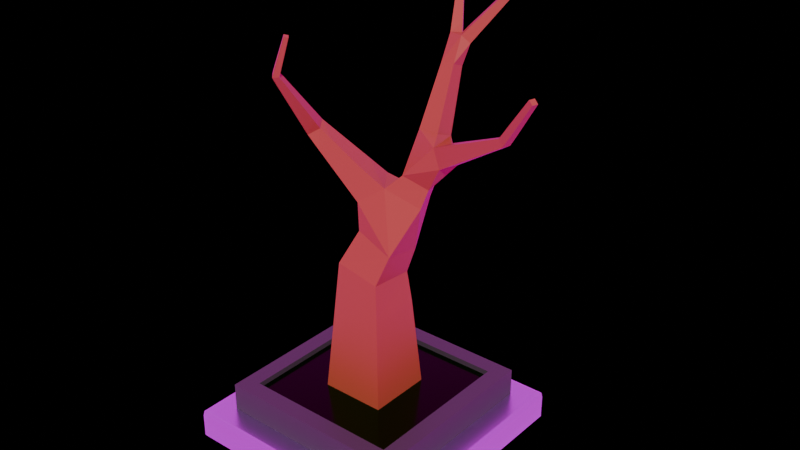 # Source: floor_tile_00_tree.blend  (saved by Blender 4.3.34; exported with 4.5.12 LTS)
import bpy
from mathutils import Matrix  # noqa: F401  (used for matrix-valued properties, if any)

bpy.ops.wm.read_factory_settings(use_empty=True)
scene = bpy.context.scene
scene.name = 'Scene'

# ---- images (referenced by path relative to the original .blend; pixels are not part of the script)
import os
ASSET_DIR = os.environ.get("B2B_ASSET_DIR", "")  # directory of the original .blend (textures are referenced by path, not embedded)
HERE = os.path.dirname(os.path.abspath(__file__))  # packed textures are extracted next to this script under _unpacked/

def load_image(name, relpath, width, height, colorspace="sRGB"):
    """Load a texture the original file referenced (path relative to the .blend, or extracted next to this script)."""
    p = next((c for c in (os.path.join(HERE, relpath), os.path.join(ASSET_DIR, relpath)) if relpath and os.path.exists(c)), "")
    if p:
        img = bpy.data.images.load(p, check_existing=True)
        img.name = name
    else:  # same state as the original file: an image datablock whose file is absent (Cycles renders it pink)
        img = bpy.data.images.new(name, width, height)
        img.source = "FILE"
        img.filepath = "//" + (relpath or name)
    img.colorspace_settings.name = colorspace
    return img
img_container_free_bg_jpg = load_image('container_free_Bg.jpg', 'container_free_Bg.jpg', 1024, 1024, 'sRGB')

# ---- materials (node trees are filled in below, after node groups)
mat_floor_tile_00_base = bpy.data.materials.new('floor_tile_00_base')
mat_potbase = bpy.data.materials.new('PotBase')
mat_tree = bpy.data.materials.new('Tree')
mat_grass = bpy.data.materials.new('Grass')

# ---- material node trees
mat_floor_tile_00_base.use_nodes = True; mat_floor_tile_00_base.node_tree.nodes.clear()
_N = mat_floor_tile_00_base.node_tree.nodes; _L = mat_floor_tile_00_base.node_tree.links
n0 = _N.new('ShaderNodeBsdfPrincipled'); n0.name = 'Principled BSDF'; n0.location = (10, 300)
n0.inputs[0].default_value = (0.628, 0.7393, 0.8, 1.0)
n0.inputs[1].default_value = 1.0
n0.inputs[2].default_value = 0.3
n1 = _N.new('ShaderNodeOutputMaterial'); n1.name = 'Material Output'; n1.location = (300, 300)
_L.new(n0.outputs[0], n1.inputs[0])
n1.is_active_output = True
mat_potbase.use_nodes = True; mat_potbase.node_tree.nodes.clear()
_N = mat_potbase.node_tree.nodes; _L = mat_potbase.node_tree.links
n0 = _N.new('ShaderNodeBsdfPrincipled'); n0.name = 'Principled BSDF'; n0.location = (10, 300)
n0.inputs[0].default_value = (0.04716, 0.04211, 0.0443, 1.0)
n1 = _N.new('ShaderNodeOutputMaterial'); n1.name = 'Material Output'; n1.location = (300, 300)
_L.new(n0.outputs[0], n1.inputs[0])
n1.is_active_output = True
mat_tree.use_nodes = True; mat_tree.node_tree.nodes.clear()
_N = mat_tree.node_tree.nodes; _L = mat_tree.node_tree.links
n0 = _N.new('ShaderNodeBsdfPrincipled'); n0.name = 'Principled BSDF'; n0.location = (10, 300)
n0.inputs[0].default_value = (0.3127, 0.08246, 0.02096, 1.0)
n0.inputs[2].default_value = 0.4638
n1 = _N.new('ShaderNodeOutputMaterial'); n1.name = 'Material Output'; n1.location = (300, 300)
_L.new(n0.outputs[0], n1.inputs[0])
n1.is_active_output = True
mat_grass.use_nodes = True; mat_grass.node_tree.nodes.clear()
_N = mat_grass.node_tree.nodes; _L = mat_grass.node_tree.links
n0 = _N.new('ShaderNodeBsdfPrincipled'); n0.name = 'Principled BSDF'; n0.location = (10, 300)
n0.inputs[0].default_value = (0.007653, 0.1031, 0.0002915, 1.0)
n0.inputs[1].default_value = 1.0
n0.inputs[2].default_value = 0.1522
n1 = _N.new('ShaderNodeOutputMaterial'); n1.name = 'Material Output'; n1.location = (300, 300)
_L.new(n0.outputs[0], n1.inputs[0])
n1.is_active_output = True

# ---- world
world_world = bpy.data.worlds.new('World'); scene.world = world_world
world_world.use_nodes = True; world_world.node_tree.nodes.clear()
_N = world_world.node_tree.nodes; _L = world_world.node_tree.links
n0 = _N.new('ShaderNodeOutputWorld'); n0.name = 'World Output'; n0.location = (552, 361)
n1 = _N.new('ShaderNodeBackground'); n1.name = 'Background'; n1.location = (-140, 248)
n1.inputs[0].default_value = (0.0, 0.0, 0.0, 1.0)
n2 = _N.new('ShaderNodeBackground'); n2.name = 'Background.001'; n2.location = (-168, 393)
n3 = _N.new('ShaderNodeMixShader'); n3.name = 'Mix Shader'; n3.location = (241, 369)
n4 = _N.new('ShaderNodeLightPath'); n4.name = 'Light Path'; n4.location = (-9, 765)
n5 = _N.new('ShaderNodeTexEnvironment'); n5.name = 'Environment Texture'; n5.location = (-448, 353)
n5.image = img_container_free_bg_jpg
n6 = _N.new('ShaderNodeMapping'); n6.name = 'Mapping'; n6.location = (-628, 353)
n7 = _N.new('ShaderNodeTexCoord'); n7.name = 'Texture Coordinate'; n7.location = (-808, 353)
_L.new(n3.outputs[0], n0.inputs[0])
_L.new(n2.outputs[0], n3.inputs[1])
_L.new(n1.outputs[0], n3.inputs[2])
_L.new(n4.outputs[0], n3.inputs[0])
_L.new(n5.outputs[0], n2.inputs[0])
_L.new(n6.outputs[0], n5.inputs[0])
_L.new(n7.outputs[0], n6.inputs[0])
n0.is_active_output = True
world_world.color = (0.05088, 0.05088, 0.05088)
world_world.sun_shadow_jitter_overblur = 0.0

# ---- meshes
me_cube = bpy.data.meshes.new('Cube')
me_cube.from_pydata([(-2.0, -2.0, -0.5), (-2.0, 2.0, -0.5), (2.0, -2.0, -0.5), (2.0, 2.0, -0.5), (-1.613, -1.613, 0.0), (-2.0, -2.0, -0.1), (-1.95, -1.95, 0.0), (-1.95, -1.95, 0.0), (-1.985, -1.985, -0.01464), (-1.613, 1.613, 0.0), (-2.0, 2.0, -0.1), (-1.95, 1.95, 0.0), (-1.95, 1.95, 0.0), (-1.985, 1.985, -0.01464), (1.613, -1.613, 0.0), (2.0, -2.0, -0.1), (1.95, -1.95, 0.0), (1.95, -1.95, 0.0), (1.985, -1.985, -0.01464), (1.613, 1.613, 0.0), (2.0, 2.0, -0.1), (1.95, 1.95, 0.0), (1.95, 1.95, 0.0), (1.985, 1.985, -0.01464), (-1.9, -1.9, 0.0), (-1.9, 1.9, 0.0), (1.9, 1.9, 0.0), (1.9, -1.9, 0.0), (-1.331, -1.331, 0.4742), (-1.331, 1.331, 0.4742), (1.331, 1.331, 0.4742), (1.331, -1.331, 0.4742), (-1.613, -1.613, 0.4742), (-1.613, 1.613, 0.4742), (1.613, 1.613, 0.4742), (1.613, -1.613, 0.4742), (-1.331, -1.331, 0.3819), (-1.331, 1.331, 0.3819), (1.331, 1.331, 0.3819), (1.331, -1.331, 0.3819), (0.5468, -0.5468, 0.3819), (-0.5468, -0.5468, 0.3819), (-0.5468, 0.5468, 0.3819), (0.5468, 0.5468, 0.3819), (0.3778, -0.3841, 2.507), (-0.3719, -0.3782, 2.656), (-0.3778, 0.3841, 2.597), (0.3719, 0.3782, 2.447), (-0.8479, -0.4722, 4.701), (-0.9754, -0.2866, 4.761), (-0.7958, -0.2029, 4.884), (-0.6682, -0.3886, 4.824), (-0.7356, -1.236, 5.823), (-0.7972, -1.167, 5.862), (-0.7216, -1.102, 5.867), (-0.66, -1.17, 5.828), (2.537, -0.1469, 5.339), (2.497, -0.2698, 5.337), (2.418, -0.2449, 5.437), (2.458, -0.122, 5.438), (1.442, 1.379, 6.831), (1.498, 1.293, 6.831), (1.433, 1.25, 6.899), (1.377, 1.337, 6.899), (-0.4995, -1.207, 6.453), (-0.5457, -1.158, 6.469), (-0.4998, -1.109, 6.451), (-0.4536, -1.158, 6.435), (3.071, -0.3764, 6.111), (3.042, -0.4603, 6.109), (2.975, -0.4388, 6.163), (3.004, -0.3548, 6.166), (0.3512, 1.549, 6.702), (0.4482, 1.581, 6.672), (0.4921, 1.504, 6.73), (0.3952, 1.472, 6.76), (0.7989, 2.008, 7.388), (0.8685, 2.015, 7.338), (0.8985, 1.941, 7.369), (0.8289, 1.934, 7.419), (0.4821, -0.4821, 1.235), (-0.4821, -0.4821, 1.235), (-0.4821, 0.4821, 1.235), (0.4821, 0.4821, 1.235), (0.4302, -0.4302, 1.919), (-0.4302, -0.4302, 1.919), (-0.4302, 0.4302, 1.919), (0.4302, 0.4302, 1.919), (0.685, 0.5427, 3.793), (0.8705, 0.07748, 3.793), (0.3463, -0.123, 4.047), (0.2612, 0.3737, 4.0), (0.7977, 0.5558, 4.107), (0.9613, 0.1455, 4.107), (0.5875, -0.003544, 4.289), (0.4239, 0.4068, 4.289), (0.6456, 0.6361, 4.823), (0.982, 0.6308, 4.823), (0.977, 0.3161, 4.941), (0.6407, 0.3214, 4.941), (0.6644, 0.724, 5.105), (0.966, 0.7192, 5.105), (0.9615, 0.437, 5.212), (0.6599, 0.4418, 5.212), (0.6808, 0.8009, 5.353), (0.952, 0.7966, 5.353), (0.948, 0.5429, 5.449), (0.6768, 0.5472, 5.449), (0.6959, 0.8715, 5.58), (0.9391, 0.8676, 5.58), (0.9355, 0.64, 5.666), (0.6923, 0.6439, 5.666), (0.71, 0.9377, 5.794), (0.9271, 0.9343, 5.794), (0.9239, 0.7312, 5.87), (0.7068, 0.7346, 5.87), (0.5359, -0.2492, 2.999), (-0.07513, -0.229, 3.253), (-0.09541, 0.4249, 3.151), (0.5157, 0.4046, 2.898), (-0.05362, -0.2763, 3.759), (-0.229, 0.1548, 3.759), (0.07057, 0.2766, 4.093), (-0.2927, -0.336, 4.043), (-0.4419, 0.03069, 4.043), (-0.187, 0.1344, 4.328), (-0.03785, -0.2324, 4.328), (-0.497, -0.3871, 4.286), (-0.6238, -0.07538, 4.286), (-0.4072, 0.01274, 4.528), (-0.2804, -0.299, 4.528), (-0.6817, -0.4333, 4.505), (-0.7883, -0.1712, 4.505), (-0.6062, -0.09715, 4.709), (-0.4996, -0.3592, 4.709), (-0.8242, -0.6241, 4.923), (-0.9457, -0.4994, 5.033), (-0.7806, -0.3967, 5.099), (-0.6591, -0.5214, 4.99), (-0.8099, -0.7251, 5.071), (-0.9209, -0.6112, 5.171), (-0.7701, -0.5173, 5.232), (-0.6591, -0.6312, 5.132), (-0.7976, -0.812, 5.199), (-0.8996, -0.7073, 5.29), (-0.761, -0.6211, 5.346), (-0.659, -0.7258, 5.255), (-0.7864, -0.8908, 5.314), (-0.8802, -0.7946, 5.399), (-0.7528, -0.7153, 5.45), (-0.659, -0.8116, 5.366), (-0.776, -0.9642, 5.422), (-0.8622, -0.8758, 5.499), (-0.7451, -0.8029, 5.546), (-0.6589, -0.8914, 5.469), (-0.7662, -1.033, 5.523), (-0.8452, -0.9524, 5.594), (-0.7379, -0.8857, 5.637), (-0.6589, -0.9667, 5.566), (-0.7569, -1.1, 5.62), (-0.829, -1.026, 5.685), (-0.731, -0.9645, 5.724), (-0.6589, -1.039, 5.659), (-0.7479, -1.163, 5.713), (-0.8135, -1.096, 5.772), (-0.7244, -1.04, 5.808), (-0.6588, -1.107, 5.749), (1.345, 0.325, 4.56), (1.249, 0.01655, 4.56), (1.106, 0.06095, 4.846), (1.202, 0.3694, 4.846), (1.576, 0.2334, 4.71), (1.492, -0.03887, 4.71), (1.365, 0.0003178, 4.963), (1.45, 0.2726, 4.963), (1.77, 0.1566, 4.837), (1.695, -0.08537, 4.837), (1.583, -0.05055, 5.062), (1.658, 0.1914, 5.062), (1.943, 0.08796, 4.95), (1.876, -0.1269, 4.95), (1.777, -0.09595, 5.149), (1.843, 0.1189, 5.149), (2.102, 0.0249, 5.054), (2.043, -0.165, 5.054), (1.955, -0.1377, 5.23), (2.014, 0.05223, 5.23), (2.251, -0.03407, 5.151), (2.199, -0.2007, 5.151), (2.122, -0.1767, 5.306), (2.173, -0.01009, 5.306), (2.391, -0.08984, 5.243), (2.346, -0.2344, 5.243), (2.279, -0.2136, 5.377), (2.324, -0.06903, 5.377), (0.9504, 1.1, 6.142), (1.046, 0.9542, 6.142), (0.9368, 0.8828, 6.257), (0.8386, 1.035, 6.251), (1.038, 1.15, 6.265), (1.126, 1.015, 6.265), (1.025, 0.9485, 6.372), (0.9371, 1.084, 6.372), (1.116, 1.194, 6.374), (1.198, 1.068, 6.374), (1.104, 1.007, 6.473), (1.022, 1.132, 6.473), (1.187, 1.234, 6.474), (1.264, 1.117, 6.474), (1.176, 1.06, 6.567), (1.1, 1.177, 6.567), (1.255, 1.273, 6.569), (1.326, 1.164, 6.569), (1.245, 1.111, 6.656), (1.174, 1.22, 6.656), (1.319, 1.309, 6.66), (1.386, 1.208, 6.66), (1.31, 1.159, 6.74), (1.244, 1.26, 6.74), (1.382, 1.345, 6.747), (1.443, 1.251, 6.747), (1.373, 1.205, 6.821), (1.312, 1.299, 6.821), (-0.6892, -1.234, 5.95), (-0.7521, -1.167, 5.973), (-0.6895, -1.1, 5.948), (-0.6265, -1.167, 5.926), (-0.6578, -1.23, 6.034), (-0.7179, -1.165, 6.055), (-0.6581, -1.101, 6.031), (-0.5979, -1.166, 6.01), (-0.6288, -1.226, 6.11), (-0.6864, -1.164, 6.131), (-0.6291, -1.103, 6.108), (-0.5715, -1.164, 6.088), (-0.6012, -1.222, 6.183), (-0.6564, -1.163, 6.203), (-0.6015, -1.104, 6.181), (-0.5464, -1.163, 6.162), (-0.5748, -1.218, 6.253), (-0.6276, -1.162, 6.272), (-0.575, -1.105, 6.252), (-0.5222, -1.162, 6.233), (-0.5491, -1.214, 6.322), (-0.5996, -1.16, 6.34), (-0.5493, -1.107, 6.32), (-0.4988, -1.161, 6.302), (-0.524, -1.211, 6.388), (-0.5724, -1.159, 6.405), (-0.5243, -1.108, 6.386), (-0.4759, -1.16, 6.369), (2.629, -0.1859, 5.469), (2.589, -0.3021, 5.466), (2.497, -0.2722, 5.541), (2.537, -0.156, 5.545), (2.695, -0.214, 5.564), (2.656, -0.3255, 5.561), (2.567, -0.2968, 5.633), (2.606, -0.1854, 5.636), (2.755, -0.2399, 5.651), (2.717, -0.347, 5.648), (2.632, -0.3194, 5.718), (2.67, -0.2124, 5.721), (2.812, -0.2645, 5.734), (2.776, -0.3674, 5.731), (2.694, -0.3409, 5.798), (2.73, -0.238, 5.801), (2.866, -0.2881, 5.813), (2.832, -0.387, 5.811), (2.753, -0.3616, 5.875), (2.788, -0.2626, 5.878), (2.919, -0.3109, 5.891), (2.886, -0.406, 5.888), (2.811, -0.3815, 5.95), (2.844, -0.2865, 5.952), (2.971, -0.3332, 5.966), (2.939, -0.4245, 5.963), (2.867, -0.401, 6.022), (2.898, -0.3097, 6.025), (3.022, -0.355, 6.039), (2.991, -0.4426, 6.037), (2.921, -0.4201, 6.094), (2.952, -0.3325, 6.096), (0.6259, 1.048, 6.118), (0.7717, 1.142, 6.118), (0.6898, 0.9486, 6.245), (0.5717, 1.145, 6.231), (0.7062, 1.231, 6.231), (0.7651, 1.14, 6.348), (0.6306, 1.053, 6.348), (0.5234, 1.231, 6.331), (0.6479, 1.311, 6.331), (0.7024, 1.226, 6.439), (0.578, 1.146, 6.439), (0.4787, 1.311, 6.424), (0.5938, 1.385, 6.424), (0.6443, 1.307, 6.524), (0.5292, 1.233, 6.524), (0.4365, 1.387, 6.512), (0.5427, 1.455, 6.512), (0.5893, 1.382, 6.604), (0.4831, 1.314, 6.604), (0.3961, 1.459, 6.596), (0.4939, 1.522, 6.596), (0.5368, 1.455, 6.681), (0.439, 1.392, 6.681), (0.4147, 1.623, 6.81), (0.499, 1.632, 6.75), (0.5353, 1.542, 6.787), (0.451, 1.533, 6.848), (0.4625, 1.671, 6.882), (0.5449, 1.68, 6.823), (0.5804, 1.592, 6.86), (0.498, 1.583, 6.919), (0.5078, 1.716, 6.95), (0.5886, 1.725, 6.892), (0.6233, 1.639, 6.928), (0.5426, 1.63, 6.986), (0.5517, 1.76, 7.016), (0.6308, 1.769, 6.96), (0.6648, 1.684, 6.995), (0.5858, 1.676, 7.051), (0.5946, 1.803, 7.081), (0.672, 1.811, 7.025), (0.7054, 1.729, 7.06), (0.6279, 1.721, 7.115), (0.6366, 1.845, 7.144), (0.7124, 1.853, 7.09), (0.7451, 1.772, 7.123), (0.6693, 1.764, 7.178), (0.6779, 1.887, 7.206), (0.7522, 1.895, 7.153), (0.7842, 1.815, 7.186), (0.7099, 1.808, 7.239), (0.7187, 1.928, 7.267), (0.7914, 1.935, 7.215), (0.8228, 1.858, 7.248), (0.75, 1.85, 7.3), (0.759, 1.968, 7.328), (0.8302, 1.976, 7.277), (0.8608, 1.9, 7.309), (0.7897, 1.892, 7.36)], [], [(4, 14, 35, 32), (3, 20, 15, 2), (0, 5, 10, 1), (1, 10, 20, 3), (24, 25, 11, 6), (6, 11, 12, 7), (7, 12, 13, 8), (8, 13, 10, 5), (25, 26, 21, 11), (11, 21, 22, 12), (12, 22, 23, 13), (13, 23, 20, 10), (26, 27, 16, 21), (21, 16, 17, 22), (22, 17, 18, 23), (23, 18, 15, 20), (27, 24, 6, 16), (16, 6, 7, 17), (17, 7, 8, 18), (18, 8, 5, 15), (2, 15, 5, 0), (4, 9, 25, 24), (9, 19, 26, 25), (19, 14, 27, 26), (14, 4, 24, 27), (28, 31, 39, 36), (19, 9, 33, 34), (14, 19, 34, 35), (9, 4, 32, 33), (28, 29, 33, 32), (29, 30, 34, 33), (30, 31, 35, 34), (31, 28, 32, 35), (38, 37, 36, 39), (30, 29, 37, 38), (31, 30, 38, 39), (29, 28, 36, 37), (100, 101, 97, 96), (95, 96, 92), (95, 92, 88, 91), (94, 95, 91, 90), (93, 94, 90, 89), (119, 118, 88), (92, 93, 89, 88), (168, 94, 93), (47, 44, 84, 87), (46, 47, 87, 86), (45, 46, 86, 85), (44, 45, 85, 84), (87, 84, 80, 83), (170, 167, 97), (197, 114, 196), (86, 87, 83, 82), (85, 86, 82, 81), (84, 85, 81, 80), (169, 98, 99), (83, 80, 40, 43), (284, 198, 195), (198, 285, 197), (82, 83, 43, 42), (81, 82, 42, 41), (80, 81, 41, 40), (90, 116, 89), (79, 78, 77, 76), (167, 168, 93, 92), (112, 283, 284), (99, 96, 95, 94), (71, 70, 69, 68), (67, 66, 65, 64), (118, 91, 88), (118, 122, 91), (122, 90, 91), (97, 167, 92, 96), (120, 116, 90), (120, 117, 116), (169, 99, 94, 168), (121, 118, 117, 120), (121, 122, 118), (63, 62, 61, 60), (119, 88, 89, 116), (115, 114, 197, 285), (112, 284, 195, 113), (169, 170, 97, 98), (283, 112, 115, 285), (113, 195, 196, 114), (101, 102, 98, 97), (102, 103, 99, 98), (103, 100, 96, 99), (104, 105, 101, 100), (105, 106, 102, 101), (106, 107, 103, 102), (107, 104, 100, 103), (108, 109, 105, 104), (109, 110, 106, 105), (110, 111, 107, 106), (111, 108, 104, 107), (112, 113, 109, 108), (113, 114, 110, 109), (114, 115, 111, 110), (115, 112, 108, 111), (116, 117, 45, 44), (117, 118, 46, 45), (118, 119, 47, 46), (119, 116, 44, 47), (123, 124, 121, 120), (124, 125, 122, 121), (125, 126, 90, 122), (126, 123, 120, 90), (127, 128, 124, 123), (128, 129, 125, 124), (129, 130, 126, 125), (130, 127, 123, 126), (131, 132, 128, 127), (132, 133, 129, 128), (133, 134, 130, 129), (134, 131, 127, 130), (48, 49, 132, 131), (49, 50, 133, 132), (50, 51, 134, 133), (51, 48, 131, 134), (135, 136, 49, 48), (136, 137, 50, 49), (137, 138, 51, 50), (138, 135, 48, 51), (139, 140, 136, 135), (140, 141, 137, 136), (141, 142, 138, 137), (142, 139, 135, 138), (143, 144, 140, 139), (144, 145, 141, 140), (145, 146, 142, 141), (146, 143, 139, 142), (147, 148, 144, 143), (148, 149, 145, 144), (149, 150, 146, 145), (150, 147, 143, 146), (151, 152, 148, 147), (152, 153, 149, 148), (153, 154, 150, 149), (154, 151, 147, 150), (155, 156, 152, 151), (156, 157, 153, 152), (157, 158, 154, 153), (158, 155, 151, 154), (159, 160, 156, 155), (160, 161, 157, 156), (161, 162, 158, 157), (162, 159, 155, 158), (163, 164, 160, 159), (164, 165, 161, 160), (165, 166, 162, 161), (166, 163, 159, 162), (52, 53, 164, 163), (53, 54, 165, 164), (54, 55, 166, 165), (55, 52, 163, 166), (171, 172, 168, 167), (172, 173, 169, 168), (173, 174, 170, 169), (174, 171, 167, 170), (175, 176, 172, 171), (176, 177, 173, 172), (177, 178, 174, 173), (178, 175, 171, 174), (179, 180, 176, 175), (180, 181, 177, 176), (181, 182, 178, 177), (182, 179, 175, 178), (183, 184, 180, 179), (184, 185, 181, 180), (185, 186, 182, 181), (186, 183, 179, 182), (187, 188, 184, 183), (188, 189, 185, 184), (189, 190, 186, 185), (190, 187, 183, 186), (191, 192, 188, 187), (192, 193, 189, 188), (193, 194, 190, 189), (194, 191, 187, 190), (56, 57, 192, 191), (57, 58, 193, 192), (58, 59, 194, 193), (59, 56, 191, 194), (199, 200, 196, 195), (200, 201, 197, 196), (201, 202, 198, 197), (202, 199, 195, 198), (203, 204, 200, 199), (204, 205, 201, 200), (205, 206, 202, 201), (206, 203, 199, 202), (207, 208, 204, 203), (208, 209, 205, 204), (209, 210, 206, 205), (210, 207, 203, 206), (211, 212, 208, 207), (212, 213, 209, 208), (213, 214, 210, 209), (214, 211, 207, 210), (215, 216, 212, 211), (216, 217, 213, 212), (217, 218, 214, 213), (218, 215, 211, 214), (219, 220, 216, 215), (220, 221, 217, 216), (221, 222, 218, 217), (222, 219, 215, 218), (60, 61, 220, 219), (61, 62, 221, 220), (62, 63, 222, 221), (63, 60, 219, 222), (223, 224, 53, 52), (224, 225, 54, 53), (225, 226, 55, 54), (226, 223, 52, 55), (227, 228, 224, 223), (228, 229, 225, 224), (229, 230, 226, 225), (230, 227, 223, 226), (231, 232, 228, 227), (232, 233, 229, 228), (233, 234, 230, 229), (234, 231, 227, 230), (235, 236, 232, 231), (236, 237, 233, 232), (237, 238, 234, 233), (238, 235, 231, 234), (239, 240, 236, 235), (240, 241, 237, 236), (241, 242, 238, 237), (242, 239, 235, 238), (243, 244, 240, 239), (244, 245, 241, 240), (245, 246, 242, 241), (246, 243, 239, 242), (247, 248, 244, 243), (248, 249, 245, 244), (249, 250, 246, 245), (250, 247, 243, 246), (64, 65, 248, 247), (65, 66, 249, 248), (66, 67, 250, 249), (67, 64, 247, 250), (251, 252, 57, 56), (252, 253, 58, 57), (253, 254, 59, 58), (254, 251, 56, 59), (255, 256, 252, 251), (256, 257, 253, 252), (257, 258, 254, 253), (258, 255, 251, 254), (259, 260, 256, 255), (260, 261, 257, 256), (261, 262, 258, 257), (262, 259, 255, 258), (263, 264, 260, 259), (264, 265, 261, 260), (265, 266, 262, 261), (266, 263, 259, 262), (267, 268, 264, 263), (268, 269, 265, 264), (269, 270, 266, 265), (270, 267, 263, 266), (271, 272, 268, 267), (272, 273, 269, 268), (273, 274, 270, 269), (274, 271, 267, 270), (275, 276, 272, 271), (276, 277, 273, 272), (277, 278, 274, 273), (278, 275, 271, 274), (279, 280, 276, 275), (280, 281, 277, 276), (281, 282, 278, 277), (282, 279, 275, 278), (68, 69, 280, 279), (69, 70, 281, 280), (70, 71, 282, 281), (71, 68, 279, 282), (286, 287, 284, 283), (287, 288, 198, 284), (288, 289, 285, 198), (289, 286, 283, 285), (290, 291, 287, 286), (291, 292, 288, 287), (292, 293, 289, 288), (293, 290, 286, 289), (294, 295, 291, 290), (295, 296, 292, 291), (296, 297, 293, 292), (297, 294, 290, 293), (298, 299, 295, 294), (299, 300, 296, 295), (300, 301, 297, 296), (301, 298, 294, 297), (302, 303, 299, 298), (303, 304, 300, 299), (304, 305, 301, 300), (305, 302, 298, 301), (72, 73, 303, 302), (73, 74, 304, 303), (74, 75, 305, 304), (75, 72, 302, 305), (306, 307, 73, 72), (307, 308, 74, 73), (308, 309, 75, 74), (309, 306, 72, 75), (310, 311, 307, 306), (311, 312, 308, 307), (312, 313, 309, 308), (313, 310, 306, 309), (314, 315, 311, 310), (315, 316, 312, 311), (316, 317, 313, 312), (317, 314, 310, 313), (318, 319, 315, 314), (319, 320, 316, 315), (320, 321, 317, 316), (321, 318, 314, 317), (322, 323, 319, 318), (323, 324, 320, 319), (324, 325, 321, 320), (325, 322, 318, 321), (326, 327, 323, 322), (327, 328, 324, 323), (328, 329, 325, 324), (329, 326, 322, 325), (330, 331, 327, 326), (331, 332, 328, 327), (332, 333, 329, 328), (333, 330, 326, 329), (334, 335, 331, 330), (335, 336, 332, 331), (336, 337, 333, 332), (337, 334, 330, 333), (338, 339, 335, 334), (339, 340, 336, 335), (340, 341, 337, 336), (341, 338, 334, 337), (76, 77, 339, 338), (77, 78, 340, 339), (78, 79, 341, 340), (79, 76, 338, 341)])
me_cube.polygons.foreach_set('material_index', [1, 0, 0, 0, 0, 0, 0, 0, 0, 0, 0, 0, 0, 0, 0, 0, 0, 0, 0, 0, 0, 0, 0, 0, 0, 1, 1, 1, 1, 1, 1, 1, 1, 3, 1, 1, 1, 2, 2, 2, 2, 2, 2, 2, 2, 2, 2, 2, 2, 2, 2, 2, 2, 2, 2, 2, 2, 2, 2, 2, 2, 2, 2, 2, 2, 2, 2, 2, 2, 2, 2, 2, 2, 2, 2, 2, 2, 2, 2, 2, 2, 2, 2, 2, 2, 2, 2, 2, 2, 2, 2, 2, 2, 2, 2, 2, 2, 2, 2, 2, 2, 2, 2, 2, 2, 2, 2, 2, 2, 2, 2, 2, 2, 2, 2, 2, 2, 2, 2, 2, 2, 2, 2, 2, 2, 2, 2, 2, 2, 2, 2, 2, 2, 2, 2, 2, 2, 2, 2, 2, 2, 2, 2, 2, 2, 2, 2, 2, 2, 2, 2, 2, 2, 2, 2, 2, 2, 2, 2, 2, 2, 2, 2, 2, 2, 2, 2, 2, 2, 2, 2, 2, 2, 2, 2, 2, 2, 2, 2, 2, 2, 2, 2, 2, 2, 2, 2, 2, 2, 2, 2, 2, 2, 2, 2, 2, 2, 2, 2, 2, 2, 2, 2, 2, 2, 2, 2, 2, 2, 2, 2, 2, 2, 2, 2, 2, 2, 2, 2, 2, 2, 2, 2, 2, 2, 2, 2, 2, 2, 2, 2, 2, 2, 2, 2, 2, 2, 2, 2, 2, 2, 2, 2, 2, 2, 2, 2, 2, 2, 2, 2, 2, 2, 2, 2, 2, 2, 2, 2, 2, 2, 2, 2, 2, 2, 2, 2, 2, 2, 2, 2, 2, 2, 2, 2, 2, 2, 2, 2, 2, 2, 2, 2, 2, 2, 2, 2, 2, 2, 2, 2, 2, 2, 2, 2, 2, 2, 2, 2, 2, 2, 2, 2, 2, 2, 2, 2, 2, 2, 2, 2, 2, 2, 2, 2, 2, 2, 2, 2, 2, 2, 2, 2, 2, 2, 2, 2, 2, 2, 2, 2, 2, 2, 2, 2, 2, 2, 2, 2, 2, 2, 2, 2, 2])
_uv = me_cube.uv_layers.new(name='UVMap')
_uv.uv.foreach_set('vector', [0.8508, 0.7258, 0.6492, 0.7258, 0.6492, 0.7258, 0.8508, 0.7258, 0.375, 0.5, 0.575, 0.5, 0.575, 0.75, 0.375, 0.75, 0.375, 0.0, 0.575, 0.0, 0.575, 0.25, 0.375, 0.25, 0.375, 0.25, 0.575, 0.25, 0.575, 0.5, 0.375, 0.5, 0.8688, 0.7437, 0.8688, 0.5063, 0.8719, 0.5031, 0.8719, 0.7469, 0.8719, 0.7469, 0.8719, 0.5031, 0.875, 0.5031, 0.875, 0.7469, 0.625, 0.003125, 0.625, 0.2469, 0.6177, 0.2491, 0.6177, 0.0009153, 0.6177, 0.0009153, 0.6177, 0.2491, 0.575, 0.25, 0.575, 0.0, 0.8688, 0.5063, 0.6312, 0.5062, 0.6281, 0.5031, 0.8719, 0.5031, 0.8719, 0.5031, 0.6281, 0.5031, 0.6281, 0.5, 0.8719, 0.5, 0.625, 0.2531, 0.625, 0.4969, 0.6177, 0.4991, 0.6177, 0.2509, 0.6177, 0.2509, 0.6177, 0.4991, 0.575, 0.5, 0.575, 0.25, 0.6312, 0.5062, 0.6312, 0.7437, 0.6281, 0.7469, 0.6281, 0.5031, 0.6281, 0.5031, 0.6281, 0.7469, 0.625, 0.7469, 0.625, 0.5031, 0.625, 0.5031, 0.625, 0.7469, 0.6177, 0.7491, 0.6177, 0.5009, 0.6177, 0.5009, 0.6177, 0.7491, 0.575, 0.75, 0.575, 0.5, 0.6312, 0.7437, 0.8688, 0.7437, 0.8719, 0.7469, 0.6281, 0.7469, 0.6281, 0.7469, 0.8719, 0.7469, 0.8719, 0.75, 0.6281, 0.75, 0.625, 0.7531, 0.625, 0.9969, 0.6177, 0.9991, 0.6177, 0.7509, 0.6177, 0.7509, 0.6177, 0.9991, 0.575, 1.0, 0.575, 0.75, 0.375, 0.75, 0.575, 0.75, 0.575, 1.0, 0.375, 1.0, 0.8508, 0.7258, 0.8508, 0.5242, 0.8688, 0.5063, 0.8688, 0.7437, 0.8508, 0.5242, 0.6492, 0.5242, 0.6312, 0.5062, 0.8688, 0.5063, 0.6492, 0.5242, 0.6492, 0.7258, 0.6312, 0.7437, 0.6312, 0.5062, 0.6492, 0.7258, 0.8508, 0.7258, 0.8688, 0.7437, 0.6312, 0.7437, 0.8332, 0.7082, 0.6668, 0.7082, 0.6668, 0.7082, 0.8332, 0.7082, 0.6492, 0.5242, 0.8508, 0.5242, 0.8508, 0.5242, 0.6492, 0.5242, 0.6492, 0.7258, 0.6492, 0.5242, 0.6492, 0.5242, 0.6492, 0.7258, 0.8508, 0.5242, 0.8508, 0.7258, 0.8508, 0.7258, 0.8508, 0.5242, 0.8332, 0.7082, 0.8332, 0.5418, 0.8508, 0.5242, 0.8508, 0.7258, 0.8332, 0.5418, 0.6668, 0.5418, 0.6492, 0.5242, 0.8508, 0.5242, 0.6668, 0.5418, 0.6668, 0.7082, 0.6492, 0.7258, 0.6492, 0.5242, 0.6668, 0.7082, 0.8332, 0.7082, 0.8508, 0.7258, 0.6492, 0.7258, 0.6668, 0.5418, 0.8332, 0.5418, 0.8332, 0.7082, 0.6668, 0.7082, 0.6668, 0.5418, 0.8332, 0.5418, 0.8332, 0.5418, 0.6668, 0.5418, 0.6668, 0.7082, 0.6668, 0.5418, 0.6668, 0.5418, 0.6668, 0.7082, 0.8332, 0.5418, 0.8332, 0.7082, 0.8332, 0.7082, 0.8332, 0.5418, 0.0, 0.0, 0.0, 0.0, 0.0, 0.0, 0.0, 0.0, 0.0, 0.0, 0.0, 0.0, 0.0, 0.0, 0.0, 0.0, 0.0, 0.0, 0.0, 0.0, 0.0, 0.0, 0.0, 0.0, 0.0, 0.0, 0.0, 0.0, 0.0, 0.0, 0.0, 0.0, 0.0, 0.0, 0.0, 0.0, 0.0, 0.0, 0.0, 0.0, 0.0, 0.0, 0.0, 0.0, 0.0, 0.0, 0.0, 0.0, 0.0, 0.0, 0.0, 0.0, 0.0, 0.0, 0.0, 0.0, 0.0, 0.0, 0.0, 0.0, 0.0, 0.0, 0.0, 0.0, 0.0, 0.0, 0.0, 0.0, 0.0, 0.0, 0.0, 0.0, 0.0, 0.0, 0.0, 0.0, 0.0, 0.0, 0.0, 0.0, 0.0, 0.0, 0.0, 0.0, 0.0, 0.0, 0.0, 0.0, 0.0, 0.0, 0.0, 0.0, 0.0, 0.0, 0.0, 0.0, 0.0, 0.0, 0.0, 0.0, 0.0, 0.0, 0.0, 0.0, 0.0, 0.0, 0.0, 0.0, 0.0, 0.0, 0.0, 0.0, 0.0, 0.0, 0.0, 0.0, 0.0, 0.0, 0.0, 0.0, 0.0, 0.0, 0.0, 0.0, 0.0, 0.0, 0.0, 0.0, 0.0, 0.0, 0.0, 0.0, 0.0, 0.0, 0.0, 0.0, 0.0, 0.0, 0.0, 0.0, 0.0, 0.0, 0.0, 0.0, 0.0, 0.0, 0.0, 0.0, 0.0, 0.0, 0.0, 0.0, 0.0, 0.0, 0.0, 0.0, 0.0, 0.0, 0.0, 0.0, 0.0, 0.0, 0.0, 0.0, 0.0, 0.0, 0.0, 0.0, 0.0, 0.0, 0.0, 0.0, 0.0, 0.0, 0.0, 0.0, 0.0, 0.0, 0.0, 0.0, 0.0, 0.0, 0.0, 0.0, 0.0, 0.0, 0.0, 0.0, 0.0, 0.0, 0.0, 0.0, 0.0, 0.0, 0.0, 0.0, 0.0, 0.0, 0.0, 0.0, 0.0, 0.0, 0.0, 0.0, 0.0, 0.0, 0.0, 0.0, 0.0, 0.0, 0.0, 0.0, 0.0, 0.0, 0.0, 0.0, 0.0, 0.0, 0.0, 0.0, 0.0, 0.0, 0.0, 0.0, 0.0, 0.0, 0.0, 0.0, 0.0, 0.0, 0.0, 0.0, 0.0, 0.0, 0.0, 0.0, 0.0, 0.0, 0.0, 0.0, 0.0, 0.0, 0.0, 0.0, 0.0, 0.0, 0.0, 0.0, 0.0, 0.0, 0.0, 0.0, 0.0, 0.0, 0.0, 0.0, 0.0, 0.0, 0.0, 0.0, 0.0, 0.0, 0.0, 0.0, 0.0, 0.0, 0.0, 0.0, 0.0, 0.0, 0.0, 0.0, 0.0, 0.0, 0.0, 0.0, 0.0, 0.0, 0.0, 0.0, 0.0, 0.0, 0.0, 0.0, 0.0, 0.0, 0.0, 0.0, 0.0, 0.0, 0.0, 0.0, 0.0, 0.0, 0.0, 0.0, 0.0, 0.0, 0.0, 0.0, 0.0, 0.0, 0.0, 0.0, 0.0, 0.0, 0.0, 0.0, 0.0, 0.0, 0.0, 0.0, 0.0, 0.0, 0.0, 0.0, 0.0, 0.0, 0.0, 0.0, 0.0, 0.0, 0.0, 0.0, 0.0, 0.0, 0.0, 0.0, 0.0, 0.0, 0.0, 0.0, 0.0, 0.0, 0.0, 0.0, 0.0, 0.0, 0.0, 0.0, 0.0, 0.0, 0.0, 0.0, 0.0, 0.0, 0.0, 0.0, 0.0, 0.0, 0.0, 0.0, 0.0, 0.0, 0.0, 0.0, 0.0, 0.0, 0.0, 0.0, 0.0, 0.0, 0.0, 0.0, 0.0, 0.0, 0.0, 0.0, 0.0, 0.0, 0.0, 0.0, 0.0, 0.0, 0.0, 0.0, 0.0, 0.0, 0.0, 0.0, 0.0, 0.0, 0.0, 0.0, 0.0, 0.0, 0.0, 0.0, 0.0, 0.0, 0.0, 0.0, 0.0, 0.0, 0.0, 0.0, 0.0, 0.0, 0.0, 0.0, 0.0, 0.0, 0.0, 0.0, 0.0, 0.0, 0.0, 0.0, 0.0, 0.0, 0.0, 0.0, 0.0, 0.0, 0.0, 0.0, 0.0, 0.0, 0.0, 0.0, 0.0, 0.0, 0.0, 0.0, 0.0, 0.0, 0.0, 0.0, 0.0, 0.0, 0.0, 0.0, 0.0, 0.0, 0.0, 0.0, 0.0, 0.0, 0.0, 0.0, 0.0, 0.0, 0.0, 0.0, 0.0, 0.0, 0.0, 0.0, 0.0, 0.0, 0.0, 0.0, 0.0, 0.0, 0.0, 0.0, 0.0, 0.0, 0.0, 0.0, 0.0, 0.0, 0.0, 0.0, 0.0, 0.0, 0.0, 0.0, 0.0, 0.0, 0.0, 0.0, 0.0, 0.0, 0.0, 0.0, 0.0, 0.0, 0.0, 0.0, 0.0, 0.0, 0.0, 0.0, 0.0, 0.0, 0.0, 0.0, 0.0, 0.0, 0.0, 0.0, 0.0, 0.0, 0.0, 0.0, 0.0, 0.0, 0.0, 0.0, 0.0, 0.0, 0.0, 0.0, 0.0, 0.0, 0.0, 0.0, 0.0, 0.0, 0.0, 0.0, 0.0, 0.0, 0.0, 0.0, 0.0, 0.0, 0.0, 0.0, 0.0, 0.0, 0.0, 0.0, 0.0, 0.0, 0.0, 0.0, 0.0, 0.0, 0.0, 0.0, 0.0, 0.0, 0.0, 0.0, 0.0, 0.0, 0.0, 0.0, 0.0, 0.0, 0.0, 0.0, 0.0, 0.0, 0.0, 0.0, 0.0, 0.0, 0.0, 0.0, 0.0, 0.0, 0.0, 0.0, 0.0, 0.0, 0.0, 0.0, 0.0, 0.0, 0.0, 0.0, 0.0, 0.0, 0.0, 0.0, 0.0, 0.0, 0.0, 0.0, 0.0, 0.0, 0.0, 0.0, 0.0, 0.0, 0.0, 0.0, 0.0, 0.0, 0.0, 0.0, 0.0, 0.0, 0.0, 0.0, 0.0, 0.0, 0.0, 0.0, 0.0, 0.0, 0.0, 0.0, 0.0, 0.0, 0.0, 0.0, 0.0, 0.0, 0.0, 0.0, 0.0, 0.0, 0.0, 0.0, 0.0, 0.0, 0.0, 0.0, 0.0, 0.0, 0.0, 0.0, 0.0, 0.0, 0.0, 0.0, 0.0, 0.0, 0.0, 0.0, 0.0, 0.0, 0.0, 0.0, 0.0, 0.0, 0.0, 0.0, 0.0, 0.0, 0.0, 0.0, 0.0, 0.0, 0.0, 0.0, 0.0, 0.0, 0.0, 0.0, 0.0, 0.0, 0.0, 0.0, 0.0, 0.0, 0.0, 0.0, 0.0, 0.0, 0.0, 0.0, 0.0, 0.0, 0.0, 0.0, 0.0, 0.0, 0.0, 0.0, 0.0, 0.0, 0.0, 0.0, 0.0, 0.0, 0.0, 0.0, 0.0, 0.0, 0.0, 0.0, 0.0, 0.0, 0.0, 0.0, 0.0, 0.0, 0.0, 0.0, 0.0, 0.0, 0.0, 0.0, 0.0, 0.0, 0.0, 0.0, 0.0, 0.0, 0.0, 0.0, 0.0, 0.0, 0.0, 0.0, 0.0, 0.0, 0.0, 0.0, 0.0, 0.0, 0.0, 0.0, 0.0, 0.0, 0.0, 0.0, 0.0, 0.0, 0.0, 0.0, 0.0, 0.0, 0.0, 0.0, 0.0, 0.0, 0.0, 0.0, 0.0, 0.0, 0.0, 0.0, 0.0, 0.0, 0.0, 0.0, 0.0, 0.0, 0.0, 0.0, 0.0, 0.0, 0.0, 0.0, 0.0, 0.0, 0.0, 0.0, 0.0, 0.0, 0.0, 0.0, 0.0, 0.0, 0.0, 0.0, 0.0, 0.0, 0.0, 0.0, 0.0, 0.0, 0.0, 0.0, 0.0, 0.0, 0.0, 0.0, 0.0, 0.0, 0.0, 0.0, 0.0, 0.0, 0.0, 0.0, 0.0, 0.0, 0.0, 0.0, 0.0, 0.0, 0.0, 0.0, 0.0, 0.0, 0.0, 0.0, 0.0, 0.0, 0.0, 0.0, 0.0, 0.0, 0.0, 0.0, 0.0, 0.0, 0.0, 0.0, 0.0, 0.0, 0.0, 0.0, 0.0, 0.0, 0.0, 0.0, 0.0, 0.0, 0.0, 0.0, 0.0, 0.0, 0.0, 0.0, 0.0, 0.0, 0.0, 0.0, 0.0, 0.0, 0.0, 0.0, 0.0, 0.0, 0.0, 0.0, 0.0, 0.0, 0.0, 0.0, 0.0, 0.0, 0.0, 0.0, 0.0, 0.0, 0.0, 0.0, 0.0, 0.0, 0.0, 0.0, 0.0, 0.0, 0.0, 0.0, 0.0, 0.0, 0.0, 0.0, 0.0, 0.0, 0.0, 0.0, 0.0, 0.0, 0.0, 0.0, 0.0, 0.0, 0.0, 0.0, 0.0, 0.0, 0.0, 0.0, 0.0, 0.0, 0.0, 0.0, 0.0, 0.0, 0.0, 0.0, 0.0, 0.0, 0.0, 0.0, 0.0, 0.0, 0.0, 0.0, 0.0, 0.0, 0.0, 0.0, 0.0, 0.0, 0.0, 0.0, 0.0, 0.0, 0.0, 0.0, 0.0, 0.0, 0.0, 0.0, 0.0, 0.0, 0.0, 0.0, 0.0, 0.0, 0.0, 0.0, 0.0, 0.0, 0.0, 0.0, 0.0, 0.0, 0.0, 0.0, 0.0, 0.0, 0.0, 0.0, 0.0, 0.0, 0.0, 0.0, 0.0, 0.0, 0.0, 0.0, 0.0, 0.0, 0.0, 0.0, 0.0, 0.0, 0.0, 0.0, 0.0, 0.0, 0.0, 0.0, 0.0, 0.0, 0.0, 0.0, 0.0, 0.0, 0.0, 0.0, 0.0, 0.0, 0.0, 0.0, 0.0, 0.0, 0.0, 0.0, 0.0, 0.0, 0.0, 0.0, 0.0, 0.0, 0.0, 0.0, 0.0, 0.0, 0.0, 0.0, 0.0, 0.0, 0.0, 0.0, 0.0, 0.0, 0.0, 0.0, 0.0, 0.0, 0.0, 0.0, 0.0, 0.0, 0.0, 0.0, 0.0, 0.0, 0.0, 0.0, 0.0, 0.0, 0.0, 0.0, 0.0, 0.0, 0.0, 0.0, 0.0, 0.0, 0.0, 0.0, 0.0, 0.0, 0.0, 0.0, 0.0, 0.0, 0.0, 0.0, 0.0, 0.0, 0.0, 0.0, 0.0, 0.0, 0.0, 0.0, 0.0, 0.0, 0.0, 0.0, 0.0, 0.0, 0.0, 0.0, 0.0, 0.0, 0.0, 0.0, 0.0, 0.0, 0.0, 0.0, 0.0, 0.0, 0.0, 0.0, 0.0, 0.0, 0.0, 0.0, 0.0, 0.0, 0.0, 0.0, 0.0, 0.0, 0.0, 0.0, 0.0, 0.0, 0.0, 0.0, 0.0, 0.0, 0.0, 0.0, 0.0, 0.0, 0.0, 0.0, 0.0, 0.0, 0.0, 0.0, 0.0, 0.0, 0.0, 0.0, 0.0, 0.0, 0.0, 0.0, 0.0, 0.0, 0.0, 0.0, 0.0, 0.0, 0.0, 0.0, 0.0, 0.0, 0.0, 0.0, 0.0, 0.0, 0.0, 0.0, 0.0, 0.0, 0.0, 0.0, 0.0, 0.0, 0.0, 0.0, 0.0, 0.0, 0.0, 0.0, 0.0, 0.0, 0.0, 0.0, 0.0, 0.0, 0.0, 0.0, 0.0, 0.0, 0.0, 0.0, 0.0, 0.0, 0.0, 0.0, 0.0, 0.0, 0.0, 0.0, 0.0, 0.0, 0.0, 0.0, 0.0, 0.0, 0.0, 0.0, 0.0, 0.0, 0.0, 0.0, 0.0, 0.0, 0.0, 0.0, 0.0, 0.0, 0.0, 0.0, 0.0, 0.0, 0.0, 0.0, 0.0, 0.0, 0.0, 0.0, 0.0, 0.0, 0.0, 0.0, 0.0, 0.0, 0.0, 0.0, 0.0, 0.0, 0.0, 0.0, 0.0, 0.0, 0.0, 0.0, 0.0, 0.0, 0.0, 0.0, 0.0, 0.0, 0.0, 0.0, 0.0, 0.0, 0.0, 0.0, 0.0, 0.0, 0.0, 0.0, 0.0, 0.0, 0.0, 0.0, 0.0, 0.0, 0.0, 0.0, 0.0, 0.0, 0.0, 0.0, 0.0, 0.0, 0.0, 0.0, 0.0, 0.0, 0.0, 0.0, 0.0, 0.0, 0.0, 0.0, 0.0, 0.0, 0.0, 0.0, 0.0, 0.0, 0.0, 0.0, 0.0, 0.0, 0.0, 0.0, 0.0, 0.0, 0.0, 0.0, 0.0, 0.0, 0.0, 0.0, 0.0, 0.0, 0.0, 0.0, 0.0, 0.0, 0.0, 0.0, 0.0, 0.0, 0.0, 0.0, 0.0, 0.0, 0.0, 0.0, 0.0, 0.0, 0.0, 0.0, 0.0, 0.0, 0.0, 0.0, 0.0, 0.0, 0.0, 0.0, 0.0, 0.0, 0.0, 0.0, 0.0, 0.0, 0.0, 0.0, 0.0, 0.0, 0.0, 0.0, 0.0, 0.0, 0.0, 0.0, 0.0, 0.0, 0.0, 0.0, 0.0, 0.0, 0.0, 0.0, 0.0, 0.0, 0.0, 0.0, 0.0, 0.0, 0.0, 0.0, 0.0, 0.0, 0.0, 0.0, 0.0, 0.0, 0.0, 0.0, 0.0, 0.0, 0.0, 0.0, 0.0, 0.0, 0.0, 0.0, 0.0, 0.0, 0.0, 0.0, 0.0, 0.0, 0.0, 0.0, 0.0, 0.0, 0.0, 0.0, 0.0, 0.0, 0.0, 0.0, 0.0, 0.0, 0.0, 0.0, 0.0, 0.0, 0.0, 0.0, 0.0, 0.0, 0.0, 0.0, 0.0, 0.0, 0.0, 0.0, 0.0, 0.0, 0.0, 0.0, 0.0, 0.0, 0.0, 0.0, 0.0, 0.0, 0.0, 0.0, 0.0, 0.0, 0.0, 0.0, 0.0, 0.0, 0.0, 0.0, 0.0, 0.0, 0.0, 0.0, 0.0, 0.0, 0.0, 0.0, 0.0, 0.0, 0.0, 0.0, 0.0, 0.0, 0.0, 0.0, 0.0, 0.0, 0.0, 0.0, 0.0, 0.0, 0.0, 0.0, 0.0, 0.0, 0.0, 0.0, 0.0, 0.0, 0.0, 0.0, 0.0, 0.0, 0.0, 0.0, 0.0, 0.0, 0.0, 0.0, 0.0, 0.0, 0.0, 0.0, 0.0, 0.0, 0.0, 0.0, 0.0, 0.0, 0.0, 0.0, 0.0, 0.0, 0.0, 0.0, 0.0, 0.0, 0.0, 0.0, 0.0, 0.0, 0.0, 0.0, 0.0, 0.0, 0.0, 0.0, 0.0, 0.0, 0.0, 0.0, 0.0, 0.0, 0.0, 0.0, 0.0, 0.0, 0.0, 0.0, 0.0, 0.0, 0.0, 0.0, 0.0, 0.0, 0.0, 0.0, 0.0, 0.0, 0.0, 0.0, 0.0, 0.0, 0.0, 0.0, 0.0, 0.0, 0.0, 0.0, 0.0, 0.0, 0.0, 0.0, 0.0, 0.0, 0.0, 0.0, 0.0, 0.0, 0.0, 0.0, 0.0, 0.0, 0.0, 0.0, 0.0, 0.0, 0.0, 0.0, 0.0, 0.0, 0.0, 0.0, 0.0, 0.0, 0.0, 0.0, 0.0, 0.0, 0.0, 0.0, 0.0, 0.0, 0.0, 0.0, 0.0, 0.0, 0.0, 0.0, 0.0, 0.0, 0.0, 0.0, 0.0, 0.0, 0.0, 0.0, 0.0, 0.0, 0.0, 0.0, 0.0, 0.0, 0.0, 0.0, 0.0, 0.0, 0.0, 0.0, 0.0, 0.0, 0.0, 0.0, 0.0, 0.0, 0.0, 0.0, 0.0, 0.0, 0.0, 0.0, 0.0, 0.0, 0.0, 0.0, 0.0, 0.0, 0.0, 0.0, 0.0, 0.0, 0.0, 0.0, 0.0, 0.0, 0.0, 0.0, 0.0, 0.0, 0.0, 0.0, 0.0, 0.0, 0.0, 0.0, 0.0, 0.0, 0.0, 0.0, 0.0, 0.0, 0.0, 0.0, 0.0, 0.0, 0.0, 0.0, 0.0, 0.0, 0.0, 0.0, 0.0, 0.0, 0.0, 0.0, 0.0, 0.0, 0.0, 0.0, 0.0, 0.0, 0.0, 0.0, 0.0, 0.0, 0.0, 0.0, 0.0, 0.0, 0.0, 0.0, 0.0, 0.0, 0.0, 0.0, 0.0, 0.0, 0.0, 0.0, 0.0, 0.0, 0.0, 0.0, 0.0, 0.0, 0.0, 0.0, 0.0, 0.0, 0.0, 0.0, 0.0, 0.0, 0.0, 0.0, 0.0, 0.0, 0.0, 0.0, 0.0, 0.0, 0.0, 0.0, 0.0, 0.0, 0.0, 0.0, 0.0, 0.0, 0.0, 0.0, 0.0, 0.0, 0.0, 0.0, 0.0, 0.0, 0.0, 0.0, 0.0, 0.0, 0.0, 0.0, 0.0, 0.0, 0.0, 0.0, 0.0, 0.0, 0.0, 0.0, 0.0, 0.0, 0.0, 0.0, 0.0, 0.0, 0.0, 0.0, 0.0, 0.0, 0.0, 0.0, 0.0, 0.0, 0.0, 0.0, 0.0, 0.0, 0.0, 0.0, 0.0, 0.0, 0.0, 0.0, 0.0, 0.0, 0.0, 0.0, 0.0, 0.0, 0.0, 0.0, 0.0, 0.0, 0.0, 0.0, 0.0, 0.0, 0.0, 0.0, 0.0, 0.0, 0.0, 0.0, 0.0, 0.0, 0.0, 0.0, 0.0, 0.0, 0.0, 0.0, 0.0, 0.0, 0.0, 0.0, 0.0, 0.0, 0.0, 0.0, 0.0, 0.0, 0.0, 0.0, 0.0, 0.0, 0.0, 0.0, 0.0, 0.0, 0.0, 0.0, 0.0, 0.0, 0.0, 0.0, 0.0, 0.0, 0.0, 0.0, 0.0, 0.0, 0.0, 0.0, 0.0, 0.0, 0.0, 0.0, 0.0, 0.0, 0.0, 0.0, 0.0, 0.0, 0.0, 0.0, 0.0, 0.0, 0.0, 0.0, 0.0, 0.0, 0.0, 0.0, 0.0, 0.0, 0.0, 0.0, 0.0, 0.0, 0.0, 0.0, 0.0, 0.0, 0.0, 0.0, 0.0, 0.0, 0.0, 0.0, 0.0, 0.0, 0.0, 0.0, 0.0, 0.0, 0.0, 0.0, 0.0, 0.0, 0.0, 0.0, 0.0, 0.0, 0.0, 0.0, 0.0, 0.0, 0.0, 0.0, 0.0, 0.0, 0.0, 0.0, 0.0, 0.0, 0.0, 0.0, 0.0, 0.0, 0.0, 0.0, 0.0, 0.0, 0.0, 0.0, 0.0, 0.0, 0.0, 0.0, 0.0, 0.0, 0.0, 0.0, 0.0, 0.0, 0.0, 0.0, 0.0, 0.0, 0.0, 0.0, 0.0, 0.0, 0.0, 0.0, 0.0, 0.0, 0.0, 0.0, 0.0, 0.0, 0.0, 0.0, 0.0, 0.0, 0.0, 0.0, 0.0, 0.0, 0.0, 0.0, 0.0, 0.0, 0.0, 0.0, 0.0, 0.0, 0.0, 0.0, 0.0, 0.0, 0.0, 0.0, 0.0, 0.0, 0.0, 0.0, 0.0, 0.0, 0.0, 0.0, 0.0, 0.0, 0.0, 0.0, 0.0, 0.0, 0.0, 0.0, 0.0, 0.0, 0.0, 0.0, 0.0, 0.0, 0.0, 0.0, 0.0, 0.0, 0.0, 0.0, 0.0, 0.0, 0.0, 0.0, 0.0, 0.0, 0.0, 0.0, 0.0, 0.0, 0.0, 0.0, 0.0, 0.0, 0.0, 0.0, 0.0, 0.0, 0.0, 0.0, 0.0, 0.0, 0.0, 0.0, 0.0, 0.0, 0.0, 0.0, 0.0, 0.0, 0.0, 0.0, 0.0, 0.0, 0.0, 0.0, 0.0, 0.0, 0.0, 0.0, 0.0, 0.0, 0.0, 0.0, 0.0, 0.0, 0.0, 0.0, 0.0, 0.0, 0.0, 0.0, 0.0, 0.0, 0.0, 0.0, 0.0, 0.0, 0.0, 0.0, 0.0, 0.0, 0.0, 0.0, 0.0, 0.0, 0.0, 0.0, 0.0, 0.0, 0.0, 0.0, 0.0, 0.0, 0.0, 0.0, 0.0, 0.0, 0.0, 0.0, 0.0, 0.0, 0.0, 0.0, 0.0, 0.0, 0.0, 0.0, 0.0, 0.0, 0.0, 0.0, 0.0, 0.0, 0.0, 0.0, 0.0, 0.0, 0.0, 0.0, 0.0, 0.0, 0.0, 0.0, 0.0, 0.0, 0.0, 0.0, 0.0, 0.0, 0.0, 0.0, 0.0, 0.0, 0.0, 0.0, 0.0, 0.0, 0.0, 0.0, 0.0, 0.0, 0.0, 0.0, 0.0, 0.0, 0.0, 0.0, 0.0, 0.0, 0.0, 0.0, 0.0, 0.0, 0.0, 0.0, 0.0, 0.0, 0.0, 0.0, 0.0, 0.0, 0.0, 0.0, 0.0, 0.0, 0.0, 0.0, 0.0, 0.0, 0.0, 0.0, 0.0, 0.0, 0.0, 0.0, 0.0, 0.0, 0.0, 0.0, 0.0, 0.0, 0.0, 0.0, 0.0, 0.0, 0.0, 0.0, 0.0, 0.0, 0.0, 0.0, 0.0, 0.0, 0.0, 0.0, 0.0, 0.0, 0.0, 0.0, 0.0, 0.0, 0.0, 0.0, 0.0, 0.0, 0.0, 0.0, 0.0, 0.0, 0.0, 0.0, 0.0, 0.0, 0.0, 0.0, 0.0, 0.0, 0.0, 0.0, 0.0, 0.0, 0.0, 0.0, 0.0, 0.0, 0.0, 0.0, 0.0, 0.0, 0.0, 0.0, 0.0, 0.0, 0.0, 0.0, 0.0, 0.0, 0.0, 0.0, 0.0, 0.0, 0.0, 0.0, 0.0, 0.0, 0.0, 0.0, 0.0, 0.0, 0.0, 0.0, 0.0, 0.0, 0.0, 0.0, 0.0, 0.0, 0.0, 0.0, 0.0, 0.0, 0.0, 0.0, 0.0, 0.0, 0.0, 0.0, 0.0, 0.0, 0.0, 0.0, 0.0, 0.0, 0.0, 0.0, 0.0, 0.0, 0.0, 0.0, 0.0, 0.0, 0.0, 0.0, 0.0, 0.0, 0.0, 0.0, 0.0, 0.0, 0.0, 0.0, 0.0, 0.0, 0.0, 0.0, 0.0, 0.0, 0.0, 0.0, 0.0, 0.0, 0.0, 0.0, 0.0, 0.0, 0.0, 0.0, 0.0, 0.0, 0.0, 0.0, 0.0, 0.0, 0.0, 0.0, 0.0, 0.0, 0.0, 0.0, 0.0, 0.0, 0.0, 0.0, 0.0, 0.0, 0.0, 0.0, 0.0, 0.0, 0.0, 0.0, 0.0, 0.0, 0.0, 0.0, 0.0, 0.0, 0.0, 0.0, 0.0, 0.0, 0.0, 0.0, 0.0, 0.0, 0.0, 0.0, 0.0, 0.0, 0.0, 0.0, 0.0, 0.0, 0.0, 0.0, 0.0, 0.0, 0.0, 0.0, 0.0, 0.0, 0.0, 0.0, 0.0, 0.0, 0.0, 0.0, 0.0, 0.0, 0.0, 0.0, 0.0, 0.0, 0.0, 0.0, 0.0, 0.0, 0.0, 0.0, 0.0, 0.0, 0.0, 0.0, 0.0, 0.0, 0.0, 0.0, 0.0, 0.0, 0.0, 0.0, 0.0, 0.0, 0.0, 0.0, 0.0, 0.0, 0.0, 0.0, 0.0, 0.0, 0.0, 0.0, 0.0, 0.0, 0.0, 0.0, 0.0, 0.0, 0.0, 0.0, 0.0, 0.0, 0.0, 0.0, 0.0, 0.0, 0.0, 0.0, 0.0, 0.0, 0.0, 0.0, 0.0, 0.0, 0.0, 0.0, 0.0, 0.0, 0.0, 0.0, 0.0, 0.0, 0.0, 0.0, 0.0, 0.0, 0.0, 0.0, 0.0, 0.0, 0.0, 0.0, 0.0, 0.0, 0.0, 0.0, 0.0, 0.0, 0.0, 0.0, 0.0, 0.0, 0.0, 0.0, 0.0, 0.0, 0.0, 0.0, 0.0, 0.0, 0.0, 0.0, 0.0, 0.0, 0.0, 0.0, 0.0, 0.0, 0.0, 0.0, 0.0, 0.0, 0.0, 0.0, 0.0, 0.0, 0.0, 0.0, 0.0, 0.0, 0.0, 0.0, 0.0, 0.0, 0.0, 0.0, 0.0, 0.0, 0.0, 0.0, 0.0, 0.0, 0.0, 0.0, 0.0, 0.0, 0.0, 0.0, 0.0, 0.0, 0.0, 0.0, 0.0, 0.0, 0.0, 0.0, 0.0, 0.0, 0.0, 0.0, 0.0, 0.0, 0.0, 0.0, 0.0, 0.0, 0.0, 0.0, 0.0, 0.0, 0.0, 0.0, 0.0, 0.0, 0.0, 0.0, 0.0, 0.0, 0.0, 0.0, 0.0, 0.0, 0.0, 0.0, 0.0, 0.0, 0.0, 0.0, 0.0, 0.0, 0.0, 0.0, 0.0, 0.0, 0.0, 0.0, 0.0, 0.0, 0.0, 0.0, 0.0, 0.0, 0.0, 0.0, 0.0, 0.0, 0.0, 0.0, 0.0, 0.0, 0.0, 0.0, 0.0, 0.0, 0.0, 0.0, 0.0, 0.0, 0.0, 0.0])
me_cube.materials.append(mat_floor_tile_00_base)
me_cube.materials.append(mat_potbase)
me_cube.materials.append(mat_tree)
me_cube.materials.append(mat_grass)
me_cube.update()

# ---- objects
ob_floor_tile_00_tree = bpy.data.objects.new('floor_tile_00_tree', me_cube)

# ---- transforms, parenting, visibility, modifiers, constraints
ob_floor_tile_00_tree.location = (0.0, 0.0, 0.0)

# ---- collection membership
scene.collection.objects.link(ob_floor_tile_00_tree)

# ---- scene / render settings (as saved in the file)
scene.frame_start = 1; scene.frame_end = 250; scene.frame_set(157)
scene.render.engine = 'BLENDER_EEVEE_NEXT'
bpy.context.view_layer.update()

# ---- added for rendering (the .blend has no active camera and no usable light): camera, sun
cam_auto = bpy.data.cameras.new('AutoCamera')
cam_auto.lens = 50.0
cam_auto.sensor_width = 36.0
cam_auto.clip_end = 1000.0
ob_auto_camera = bpy.data.objects.new('AutoCamera', cam_auto)
scene.collection.objects.link(ob_auto_camera)
ob_auto_camera.location = (9.99576, -11.3446, 11.0276)
ob_auto_camera.rotation_euler = (1.09748, -7.21219e-08, 0.694738)
scene.camera = ob_auto_camera
light_auto_sun = bpy.data.lights.new('AutoSun', 'SUN')
light_auto_sun.energy = 3.0
light_auto_sun.angle = 0.0523599
ob_auto_sun = bpy.data.objects.new('AutoSun', light_auto_sun)
scene.collection.objects.link(ob_auto_sun)
ob_auto_sun.rotation_euler = (0.872665, 0.174533, 0.523599)
bpy.context.view_layer.update()
